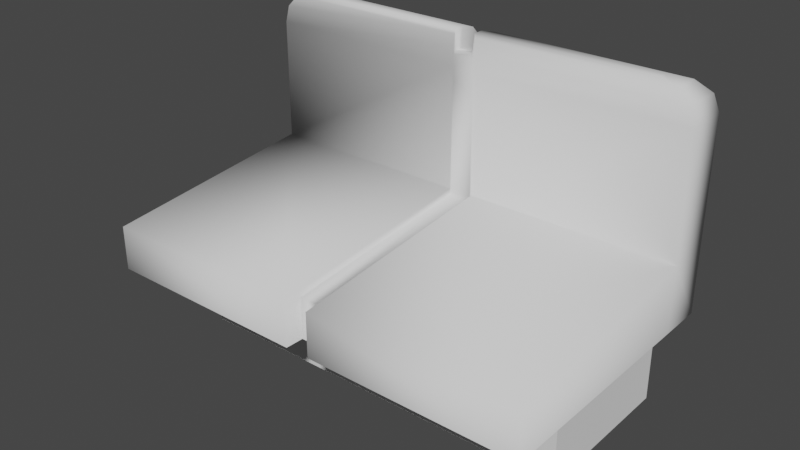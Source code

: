 # Source: seats.blend  (saved by Blender 3.2.14; exported with 4.5.12 LTS)
import bpy
from mathutils import Matrix  # noqa: F401  (used for matrix-valued properties, if any)

bpy.ops.wm.read_factory_settings(use_empty=True)
scene = bpy.context.scene
scene.name = 'Scene'

# ---- collections
col_collection = bpy.data.collections.new('Collection'); scene.collection.children.link(col_collection)

# ---- world
world_world = bpy.data.worlds.new('World'); scene.world = world_world
world_world.use_nodes = True; world_world.node_tree.nodes.clear()
_N = world_world.node_tree.nodes; _L = world_world.node_tree.links
n0 = _N.new('ShaderNodeOutputWorld'); n0.name = 'World Output'; n0.location = (300, 300)
n1 = _N.new('ShaderNodeBackground'); n1.name = 'Background'; n1.location = (10, 300)
n1.inputs[0].default_value = (0.05088, 0.05088, 0.05088, 1.0)
_L.new(n1.outputs[0], n0.inputs[0])
n0.is_active_output = True
world_world.color = (0.05088, 0.05088, 0.05088)
world_world.use_sun_shadow = False
world_world.sun_shadow_jitter_overblur = 0.0

# ---- meshes
me_cube_002 = bpy.data.meshes.new('Cube.002')
me_cube_002.from_pydata([(-1.0, -1.0, 0.4), (-1.0, 0.2, 0.4), (1.0, -1.0, 0.4), (1.0, 0.2, 0.4), (-1.0, -1.0, 0.6), (-1.0, 0.2, 0.7), (1.0, 0.2, 0.7), (1.0, -1.0, 0.6), (-1.0, 0.0, 0.4), (1.0, 0.0, 0.4), (1.0, 0.0, 0.7), (-1.0, 0.0, 0.7), (-0.8451, 0.04509, 1.4), (-1.0, 0.2, 1.245), (-0.9225, 0.1225, 1.379), (-0.9792, 0.1792, 1.323), (0.8451, 0.04509, 1.4), (1.0, 0.2, 1.245), (0.9225, 0.1225, 1.379), (0.9792, 0.1792, 1.323), (-0.8451, 0.0, 1.4), (-1.0, 0.0, 1.245), (-0.9225, 0.0, 1.379), (-0.9792, 0.0, 1.323), (1.0, 0.0, 1.245), (0.8451, 0.0, 1.4), (0.9792, 0.0, 1.323), (0.9225, 0.0, 1.379), (0.05482, 0.2, 0.4), (-0.05482, 0.2, 0.4), (-0.05482, -1.0, 0.4), (0.05482, -1.0, 0.4), (0.05482, -1.0, 0.6), (-0.05482, -1.0, 0.6), (-0.05482, 0.2, 0.7), (0.05482, 0.2, 0.7), (-0.04633, 0.04509, 1.4), (0.04633, 0.04509, 1.4), (0.05058, 0.1225, 1.379), (-0.05058, 0.1225, 1.379), (0.05368, 0.1792, 1.323), (-0.05368, 0.1792, 1.323), (0.05482, 0.2, 1.245), (-0.05482, 0.2, 1.245), (-0.04633, 0.0, 1.4), (0.04633, 0.0, 1.4), (-0.05482, 0.0, 0.7), (0.05482, 0.0, 0.7), (-0.05482, 0.0, 1.245), (0.05482, 0.0, 1.245), (-0.05368, 0.0, 1.323), (0.05368, 0.0, 1.323), (-0.05058, 0.0, 1.379), (0.05058, 0.0, 1.379), (0.05005, 0.176, 0.4016), (-0.05005, 0.176, 0.4016), (-0.05005, -0.9195, 0.4016), (0.05005, -0.9195, 0.4016), (0.05005, -0.9195, 0.5842), (-0.05005, -0.9195, 0.5842), (-0.05005, 0.176, 0.6755), (0.05005, 0.176, 0.6755), (-0.04229, 0.03461, 1.314), (0.04229, 0.03461, 1.314), (0.04617, 0.1053, 1.296), (-0.04617, 0.1053, 1.296), (0.04901, 0.1571, 1.244), (-0.04901, 0.1571, 1.244), (0.05005, 0.176, 1.173), (-0.05005, 0.176, 1.173), (-0.04229, -0.006552, 1.314), (0.04229, -0.006552, 1.314), (-0.05005, -0.006552, 0.6755), (0.05005, -0.006552, 0.6755), (-0.05005, -0.006552, 1.173), (0.05005, -0.006552, 1.173), (-0.04901, -0.006552, 1.244), (0.04901, -0.006552, 1.244), (-0.04617, -0.006552, 1.296), (0.04617, -0.006552, 1.296)], [], [(6, 17, 24, 10), (11, 21, 13, 5), (30, 33, 4, 0), (9, 10, 7, 2), (28, 35, 6, 3), (8, 11, 5, 1), (0, 4, 11, 8), (3, 6, 10, 9), (35, 42, 17, 6), (20, 12, 14, 22), (22, 14, 15, 23), (23, 15, 13, 21), (37, 16, 18, 38), (38, 18, 19, 40), (40, 19, 17, 42), (16, 25, 27, 18), (18, 27, 26, 19), (19, 26, 24, 17), (36, 12, 20, 44), (47, 10, 24, 49), (49, 24, 26, 51), (51, 26, 27, 53), (53, 27, 25, 45), (33, 46, 11, 4), (7, 10, 47, 32), (22, 52, 44, 20), (51, 53, 79, 77), (23, 50, 52, 22), (21, 48, 50, 23), (52, 50, 76, 78), (11, 46, 48, 21), (37, 38, 64, 63), (16, 37, 45, 25), (53, 45, 71, 79), (15, 41, 43, 13), (39, 36, 62, 65), (14, 39, 41, 15), (44, 52, 78, 70), (12, 36, 39, 14), (38, 40, 66, 64), (46, 33, 59, 72), (5, 13, 43, 34), (41, 39, 65, 67), (1, 5, 34, 29), (2, 7, 32, 31), (32, 47, 73, 58), (40, 42, 68, 66), (58, 73, 72, 59), (78, 79, 71, 70), (76, 77, 79, 78), (74, 75, 77, 76), (72, 73, 75, 74), (63, 62, 70, 71), (67, 66, 68, 69), (65, 64, 66, 67), (62, 63, 64, 65), (60, 69, 68, 61), (55, 60, 61, 54), (57, 58, 59, 56), (50, 48, 74, 76), (34, 43, 69, 60), (49, 51, 77, 75), (42, 35, 61, 68), (48, 46, 72, 74), (29, 34, 60, 55), (47, 49, 75, 73), (35, 28, 54, 61), (45, 37, 63, 71), (31, 32, 58, 57), (36, 44, 70, 62), (33, 30, 56, 59), (43, 41, 67, 69)])
me_cube_002.polygons.foreach_set('use_smooth', [True] * 72)
_uv = me_cube_002.uv_layers.new(name='UVMap')
_uv.uv.foreach_set('vector', [0.5, 0.5, 0.5973, 0.5, 0.5973, 0.625, 0.5, 0.625, 0.5, 0.125, 0.5973, 0.125, 0.5973, 0.25, 0.5, 0.25, 0.375, 0.9167, 0.5, 0.9167, 0.5, 1.0, 0.375, 1.0, 0.375, 0.625, 0.5, 0.625, 0.5, 0.75, 0.375, 0.75, 0.375, 0.4167, 0.5, 0.4167, 0.5, 0.5, 0.375, 0.5, 0.375, 0.125, 0.5, 0.125, 0.5, 0.25, 0.375, 0.25, 0.375, 0.0, 0.5, 0.0, 0.5, 0.125, 0.375, 0.125, 0.375, 0.5, 0.5, 0.5, 0.5, 0.625, 0.375, 0.625, 0.5, 0.4167, 0.5973, 0.4167, 0.5973, 0.5, 0.5, 0.5, 0.8556, 0.625, 0.8556, 0.5968, 0.8653, 0.5484, 0.8653, 0.625, 0.8653, 0.625, 0.8653, 0.5484, 0.875, 0.513, 0.875, 0.625, 0.625, 0.125, 0.625, 0.237, 0.5973, 0.25, 0.5973, 0.125, 0.7148, 0.5968, 0.6444, 0.5968, 0.6347, 0.5484, 0.7116, 0.5484, 0.7116, 0.5484, 0.6347, 0.5484, 0.6276, 0.5, 0.7092, 0.5, 0.625, 0.4158, 0.625, 0.4974, 0.5973, 0.5, 0.5973, 0.4167, 0.6444, 0.5968, 0.6444, 0.625, 0.6347, 0.625, 0.6347, 0.5484, 0.6347, 0.5484, 0.6347, 0.625, 0.6112, 0.625, 0.6112, 0.513, 0.6112, 0.513, 0.6112, 0.625, 0.5973, 0.625, 0.5973, 0.5, 0.7852, 0.5968, 0.8556, 0.5968, 0.8556, 0.625, 0.7852, 0.625, 0.5, 0.4583, 0.5, 0.625, 0.5973, 0.625, 0.5973, 0.4583, 0.5973, 0.4583, 0.5973, 0.625, 0.6112, 0.625, 0.6158, 0.4583, 0.6158, 0.4583, 0.6112, 0.625, 0.6347, 0.625, 0.7116, 0.625, 0.7116, 0.625, 0.6347, 0.625, 0.6444, 0.625, 0.7148, 0.625, 0.5, 0.25, 0.5, 0.2917, 0.5, 0.125, 0.5, 0.0, 0.5, 0.75, 0.5, 0.625, 0.5, 0.4583, 0.5, 0.5, 0.8653, 0.625, 0.7884, 0.625, 0.7852, 0.625, 0.8556, 0.625, 0.6158, 0.4583, 0.7116, 0.625, 0.7116, 0.625, 0.6158, 0.4583, 0.625, 0.125, 0.6204, 0.2917, 0.7884, 0.625, 0.8653, 0.625, 0.5973, 0.125, 0.5973, 0.2917, 0.6204, 0.2917, 0.625, 0.125, 0.7884, 0.625, 0.6204, 0.2917, 0.6204, 0.2917, 0.7884, 0.625, 0.5, 0.125, 0.5, 0.2917, 0.5973, 0.2917, 0.5973, 0.125, 0.7148, 0.5968, 0.7116, 0.5484, 0.7116, 0.5484, 0.7148, 0.5968, 0.6444, 0.5968, 0.7148, 0.5968, 0.7148, 0.625, 0.6444, 0.625, 0.7116, 0.625, 0.7148, 0.625, 0.7148, 0.625, 0.7116, 0.625, 0.625, 0.2526, 0.625, 0.3342, 0.5973, 0.3333, 0.5973, 0.25, 0.7884, 0.5484, 0.7852, 0.5968, 0.7852, 0.5968, 0.7884, 0.5484, 0.8653, 0.5484, 0.7884, 0.5484, 0.7908, 0.5, 0.8724, 0.5, 0.7852, 0.625, 0.7884, 0.625, 0.7884, 0.625, 0.7852, 0.625, 0.8556, 0.5968, 0.7852, 0.5968, 0.7884, 0.5484, 0.8653, 0.5484, 0.7116, 0.5484, 0.7092, 0.5, 0.7092, 0.5, 0.7116, 0.5484, 0.5, 0.2917, 0.5, 0.25, 0.5, 0.25, 0.5, 0.2917, 0.5, 0.25, 0.5973, 0.25, 0.5973, 0.3333, 0.5, 0.3333, 0.7908, 0.5, 0.7884, 0.5484, 0.7884, 0.5484, 0.7908, 0.5, 0.375, 0.25, 0.5, 0.25, 0.5, 0.3333, 0.375, 0.3333, 0.375, 0.75, 0.5, 0.75, 0.5, 0.8333, 0.375, 0.8333, 0.5, 0.5, 0.5, 0.4583, 0.5, 0.4583, 0.5, 0.5, 0.625, 0.4158, 0.5973, 0.4167, 0.5973, 0.4167, 0.625, 0.4158, 0.5, 0.5, 0.5, 0.4583, 0.5, 0.2917, 0.5, 0.25, 0.7884, 0.625, 0.7116, 0.625, 0.7148, 0.625, 0.7852, 0.625, 0.6204, 0.2917, 0.6158, 0.4583, 0.7116, 0.625, 0.7884, 0.625, 0.5973, 0.2917, 0.5973, 0.4583, 0.6158, 0.4583, 0.6204, 0.2917, 0.5, 0.2917, 0.5, 0.4583, 0.5973, 0.4583, 0.5973, 0.2917, 0.7148, 0.5968, 0.7852, 0.5968, 0.7852, 0.625, 0.7148, 0.625, 0.625, 0.3342, 0.625, 0.4158, 0.5973, 0.4167, 0.5973, 0.3333, 0.7884, 0.5484, 0.7116, 0.5484, 0.7092, 0.5, 0.7908, 0.5, 0.7852, 0.5968, 0.7148, 0.5968, 0.7116, 0.5484, 0.7884, 0.5484, 0.5, 0.3333, 0.5973, 0.3333, 0.5973, 0.4167, 0.5, 0.4167, 0.375, 0.3333, 0.5, 0.3333, 0.5, 0.4167, 0.375, 0.4167, 0.375, 0.8333, 0.5, 0.8333, 0.5, 0.9167, 0.375, 0.9167, 0.6204, 0.2917, 0.5973, 0.2917, 0.5973, 0.2917, 0.6204, 0.2917, 0.5, 0.3333, 0.5973, 0.3333, 0.5973, 0.3333, 0.5, 0.3333, 0.5973, 0.4583, 0.6158, 0.4583, 0.6158, 0.4583, 0.5973, 0.4583, 0.5973, 0.4167, 0.5, 0.4167, 0.5, 0.4167, 0.5973, 0.4167, 0.5973, 0.2917, 0.5, 0.2917, 0.5, 0.2917, 0.5973, 0.2917, 0.375, 0.3333, 0.5, 0.3333, 0.5, 0.3333, 0.375, 0.3333, 0.5, 0.4583, 0.5973, 0.4583, 0.5973, 0.4583, 0.5, 0.4583, 0.5, 0.4167, 0.375, 0.4167, 0.375, 0.4167, 0.5, 0.4167, 0.7148, 0.625, 0.7148, 0.5968, 0.7148, 0.5968, 0.7148, 0.625, 0.375, 0.8333, 0.5, 0.8333, 0.5, 0.8333, 0.375, 0.8333, 0.7852, 0.5968, 0.7852, 0.625, 0.7852, 0.625, 0.7852, 0.5968, 0.5, 0.9167, 0.375, 0.9167, 0.375, 0.9167, 0.5, 0.9167, 0.5973, 0.3333, 0.625, 0.3342, 0.625, 0.3342, 0.5973, 0.3333])
me_cube_002.update()
me_cube_003 = bpy.data.meshes.new('Cube.003')
me_cube_003.from_pydata([(-0.9, -0.6, 0.0), (-0.9, -0.6, 0.4), (-0.9, 0.1, 0.0), (-0.9, 0.1, 0.4), (0.9, -0.6, 0.0), (0.9, -0.6, 0.4), (0.9, 0.1, 0.0), (0.9, 0.1, 0.4)], [], [(0, 1, 3, 2), (2, 3, 7, 6), (6, 7, 5, 4), (4, 5, 1, 0)])
_uv = me_cube_003.uv_layers.new(name='UVMap')
_uv.uv.foreach_set('vector', [0.375, 0.0, 0.625, 0.0, 0.625, 0.25, 0.375, 0.25, 0.375, 0.25, 0.625, 0.25, 0.625, 0.5, 0.375, 0.5, 0.375, 0.5, 0.625, 0.5, 0.625, 0.75, 0.375, 0.75, 0.375, 0.75, 0.625, 0.75, 0.625, 1.0, 0.375, 1.0])
me_cube_003.update()

# ---- objects
ob_cube = bpy.data.objects.new('Cube', me_cube_002)
ob_cube_001 = bpy.data.objects.new('Cube.001', me_cube_003)

# ---- transforms, parenting, visibility, modifiers, constraints
ob_cube.location = (0.0, 0.0, 0.0)
ob_cube.scale = (0.5, 0.5, 0.5)
ob_cube_001.location = (0.0, 0.0, 0.0)
ob_cube_001.scale = (0.5, 0.5, 0.5)

# ---- collection membership
col_collection.objects.link(ob_cube)
col_collection.objects.link(ob_cube_001)

# ---- scene / render settings (as saved in the file)
scene.frame_start = 1; scene.frame_end = 250; scene.frame_set(1)
scene.render.engine = 'BLENDER_EEVEE_NEXT'
scene.cycles.sampling_pattern = 'TABULATED_SOBOL'
scene.cycles.use_light_tree = False
scene.view_settings.view_transform = 'Filmic'
bpy.context.view_layer.update()

# ---- added for rendering (the .blend has no active camera and no usable light): camera, sun
cam_auto = bpy.data.cameras.new('AutoCamera')
cam_auto.lens = 50.0
cam_auto.sensor_width = 36.0
cam_auto.clip_end = 1000.0
ob_auto_camera = bpy.data.objects.new('AutoCamera', cam_auto)
scene.collection.objects.link(ob_auto_camera)
ob_auto_camera.location = (1.25844, -1.71013, 1.35675)
ob_auto_camera.rotation_euler = (1.09748, -7.21219e-08, 0.694738)
scene.camera = ob_auto_camera
light_auto_sun = bpy.data.lights.new('AutoSun', 'SUN')
light_auto_sun.energy = 3.0
light_auto_sun.angle = 0.0523599
ob_auto_sun = bpy.data.objects.new('AutoSun', light_auto_sun)
scene.collection.objects.link(ob_auto_sun)
ob_auto_sun.rotation_euler = (0.872665, 0.174533, 0.523599)
bpy.context.view_layer.update()
